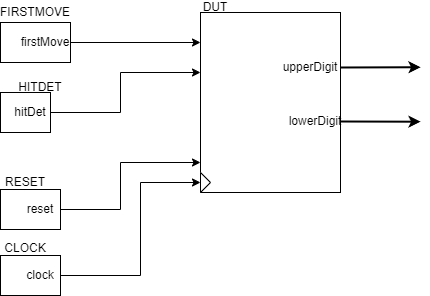

The diagram above was exported from draw.io. Its source (the exported page's mxGraphModel, read from the mxfile embedded in the PNG):
<mxGraphModel dx="1551" dy="1113" grid="1" gridSize="10" guides="1" tooltips="1" connect="1" arrows="1" fold="1" page="1" pageScale="1" pageWidth="1169" pageHeight="827" math="0" shadow="0">
  <root>
    <mxCell id="0" />
    <mxCell id="1" parent="0" />
    <mxCell id="2" value="" style="externalPins=0;recursiveResize=0;shadow=0;dashed=0;align=center;html=1;strokeWidth=1;shape=mxgraph.rtl.abstract.entity;container=1;collapsible=0;kind=sequential;drawPins=0;left=3;right=2;bottom=0;top=0;" vertex="1" parent="1">
      <mxGeometry x="575" y="277" width="140" height="180" as="geometry" />
    </mxCell>
    <mxCell id="19" value="" style="triangle;whiteSpace=wrap;html=1;" vertex="1" parent="2">
      <mxGeometry y="160" width="10" height="20" as="geometry" />
    </mxCell>
    <mxCell id="23" value="upperDigit" style="text;html=1;strokeColor=none;fillColor=none;align=center;verticalAlign=middle;whiteSpace=wrap;rounded=0;" vertex="1" parent="2">
      <mxGeometry x="80" y="50" width="60" height="10" as="geometry" />
    </mxCell>
    <mxCell id="24" value="lowerDigit" style="text;html=1;strokeColor=none;fillColor=none;align=center;verticalAlign=middle;whiteSpace=wrap;rounded=0;" vertex="1" parent="2">
      <mxGeometry x="90" y="104" width="50" height="10" as="geometry" />
    </mxCell>
    <mxCell id="6" value="" style="externalPins=0;recursiveResize=0;shadow=0;dashed=0;align=center;html=1;strokeWidth=1;shape=mxgraph.rtl.abstract.entity;container=1;collapsible=0;kind=sequential;drawPins=0;left=3;right=2;bottom=0;top=0;" vertex="1" parent="1">
      <mxGeometry x="375" y="287" width="70" height="40" as="geometry" />
    </mxCell>
    <mxCell id="3" value="firstMove" style="text;html=1;strokeColor=none;fillColor=none;align=center;verticalAlign=middle;whiteSpace=wrap;rounded=0;" vertex="1" parent="6">
      <mxGeometry x="20" y="12" width="50" height="16" as="geometry" />
    </mxCell>
    <mxCell id="7" value="" style="externalPins=0;recursiveResize=0;shadow=0;dashed=0;align=center;html=1;strokeWidth=1;shape=mxgraph.rtl.abstract.entity;container=1;collapsible=0;kind=sequential;drawPins=0;left=3;right=2;bottom=0;top=0;" vertex="1" parent="1">
      <mxGeometry x="375" y="357" width="50" height="40" as="geometry" />
    </mxCell>
    <mxCell id="4" value="hitDet" style="text;html=1;strokeColor=none;fillColor=none;align=center;verticalAlign=middle;whiteSpace=wrap;rounded=0;" vertex="1" parent="7">
      <mxGeometry x="10" y="15" width="40" height="10" as="geometry" />
    </mxCell>
    <mxCell id="9" style="edgeStyle=none;html=1;exitX=1;exitY=0.5;exitDx=0;exitDy=0;entryX=0;entryY=0;entryDx=0;entryDy=30;entryPerimeter=0;" edge="1" parent="1" source="3" target="2">
      <mxGeometry relative="1" as="geometry" />
    </mxCell>
    <mxCell id="10" style="edgeStyle=none;html=1;exitX=1;exitY=0.5;exitDx=0;exitDy=0;entryX=0;entryY=0;entryDx=0;entryDy=60;entryPerimeter=0;rounded=0;" edge="1" parent="1" source="4" target="2">
      <mxGeometry relative="1" as="geometry">
        <Array as="points">
          <mxPoint x="495" y="377" />
          <mxPoint x="495" y="337" />
        </Array>
      </mxGeometry>
    </mxCell>
    <mxCell id="11" value="" style="externalPins=0;recursiveResize=0;shadow=0;dashed=0;align=center;html=1;strokeWidth=1;shape=mxgraph.rtl.abstract.entity;container=1;collapsible=0;kind=sequential;drawPins=0;left=3;right=2;bottom=0;top=0;" vertex="1" parent="1">
      <mxGeometry x="375" y="454" width="60" height="40" as="geometry" />
    </mxCell>
    <mxCell id="12" value="reset" style="text;html=1;strokeColor=none;fillColor=none;align=center;verticalAlign=middle;whiteSpace=wrap;rounded=0;" vertex="1" parent="11">
      <mxGeometry x="20" y="15" width="40" height="10" as="geometry" />
    </mxCell>
    <mxCell id="13" value="" style="externalPins=0;recursiveResize=0;shadow=0;dashed=0;align=center;html=1;strokeWidth=1;shape=mxgraph.rtl.abstract.entity;container=1;collapsible=0;kind=sequential;drawPins=0;left=3;right=2;bottom=0;top=0;" vertex="1" parent="1">
      <mxGeometry x="375" y="520" width="60" height="40" as="geometry" />
    </mxCell>
    <mxCell id="14" value="clock" style="text;html=1;strokeColor=none;fillColor=none;align=center;verticalAlign=middle;whiteSpace=wrap;rounded=0;" vertex="1" parent="13">
      <mxGeometry x="20" y="15" width="40" height="10" as="geometry" />
    </mxCell>
    <mxCell id="15" value="CLOCK" style="text;html=1;strokeColor=none;fillColor=none;align=center;verticalAlign=middle;whiteSpace=wrap;rounded=0;" vertex="1" parent="1">
      <mxGeometry x="375" y="498" width="50" height="30" as="geometry" />
    </mxCell>
    <mxCell id="16" value="RESET" style="text;html=1;strokeColor=none;fillColor=none;align=center;verticalAlign=middle;whiteSpace=wrap;rounded=0;" vertex="1" parent="1">
      <mxGeometry x="375" y="437" width="50" height="20" as="geometry" />
    </mxCell>
    <mxCell id="17" value="FIRSTMOVE" style="text;html=1;strokeColor=none;fillColor=none;align=center;verticalAlign=middle;whiteSpace=wrap;rounded=0;" vertex="1" parent="1">
      <mxGeometry x="375" y="267" width="70" height="20" as="geometry" />
    </mxCell>
    <mxCell id="18" value="HITDET" style="text;html=1;strokeColor=none;fillColor=none;align=center;verticalAlign=middle;whiteSpace=wrap;rounded=0;" vertex="1" parent="1">
      <mxGeometry x="395" y="347" width="40" height="10" as="geometry" />
    </mxCell>
    <mxCell id="20" style="edgeStyle=none;html=1;exitX=1;exitY=0.5;exitDx=0;exitDy=0;entryX=0;entryY=0.5;entryDx=0;entryDy=0;rounded=0;" edge="1" parent="1" source="14" target="19">
      <mxGeometry relative="1" as="geometry">
        <Array as="points">
          <mxPoint x="515" y="540" />
          <mxPoint x="515" y="447" />
        </Array>
      </mxGeometry>
    </mxCell>
    <mxCell id="21" style="edgeStyle=none;html=1;exitX=1;exitY=0.5;exitDx=0;exitDy=0;entryX=0;entryY=0;entryDx=0;entryDy=150;entryPerimeter=0;rounded=0;" edge="1" parent="1" source="12" target="2">
      <mxGeometry relative="1" as="geometry">
        <Array as="points">
          <mxPoint x="495" y="474" />
          <mxPoint x="495" y="427" />
        </Array>
      </mxGeometry>
    </mxCell>
    <mxCell id="22" value="DUT" style="text;html=1;strokeColor=none;fillColor=none;align=center;verticalAlign=middle;whiteSpace=wrap;rounded=0;" vertex="1" parent="1">
      <mxGeometry x="575" y="267" width="30" height="10" as="geometry" />
    </mxCell>
    <mxCell id="25" style="edgeStyle=none;rounded=0;html=1;exitX=1;exitY=0.5;exitDx=0;exitDy=0;strokeWidth=2;" edge="1" parent="1" source="23">
      <mxGeometry relative="1" as="geometry">
        <mxPoint x="794.9999999999998" y="331.72413793103453" as="targetPoint" />
      </mxGeometry>
    </mxCell>
    <mxCell id="26" style="edgeStyle=none;rounded=0;html=1;exitX=1;exitY=0.5;exitDx=0;exitDy=0;strokeWidth=2;" edge="1" parent="1" source="24">
      <mxGeometry relative="1" as="geometry">
        <mxPoint x="794.9999999999998" y="386.2068965517242" as="targetPoint" />
      </mxGeometry>
    </mxCell>
  </root>
</mxGraphModel>